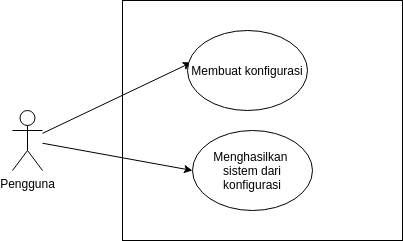

The diagram above was exported from draw.io. Its source (the exported page's mxGraphModel, read from the mxfile embedded in the PNG):
<mxGraphModel dx="1110" dy="602" grid="1" gridSize="10" guides="1" tooltips="1" connect="1" arrows="1" fold="1" page="1" pageScale="1" pageWidth="850" pageHeight="1100" math="0" shadow="0">
  <root>
    <mxCell id="0" />
    <mxCell id="1" parent="0" />
    <mxCell id="2" value="" style="rounded=0;whiteSpace=wrap;html=1;" vertex="1" parent="1">
      <mxGeometry x="240" y="120" width="280" height="240" as="geometry" />
    </mxCell>
    <mxCell id="5" style="edgeStyle=none;html=1;entryX=0;entryY=0.5;entryDx=0;entryDy=0;" edge="1" parent="1" source="3" target="4">
      <mxGeometry relative="1" as="geometry" />
    </mxCell>
    <mxCell id="8" style="edgeStyle=none;html=1;entryX=0.033;entryY=0.399;entryDx=0;entryDy=0;entryPerimeter=0;" edge="1" parent="1" source="3" target="7">
      <mxGeometry relative="1" as="geometry" />
    </mxCell>
    <mxCell id="3" value="Pengguna" style="shape=umlActor;verticalLabelPosition=bottom;verticalAlign=top;html=1;outlineConnect=0;" vertex="1" parent="1">
      <mxGeometry x="130" y="230" width="30" height="60" as="geometry" />
    </mxCell>
    <mxCell id="4" value="Menghasilkan&amp;nbsp;&lt;br&gt;sistem dari konfigurasi" style="ellipse;whiteSpace=wrap;html=1;" vertex="1" parent="1">
      <mxGeometry x="310" y="250" width="120" height="80" as="geometry" />
    </mxCell>
    <mxCell id="7" value="Membuat konfigurasi" style="ellipse;whiteSpace=wrap;html=1;" vertex="1" parent="1">
      <mxGeometry x="305" y="150" width="120" height="80" as="geometry" />
    </mxCell>
  </root>
</mxGraphModel>